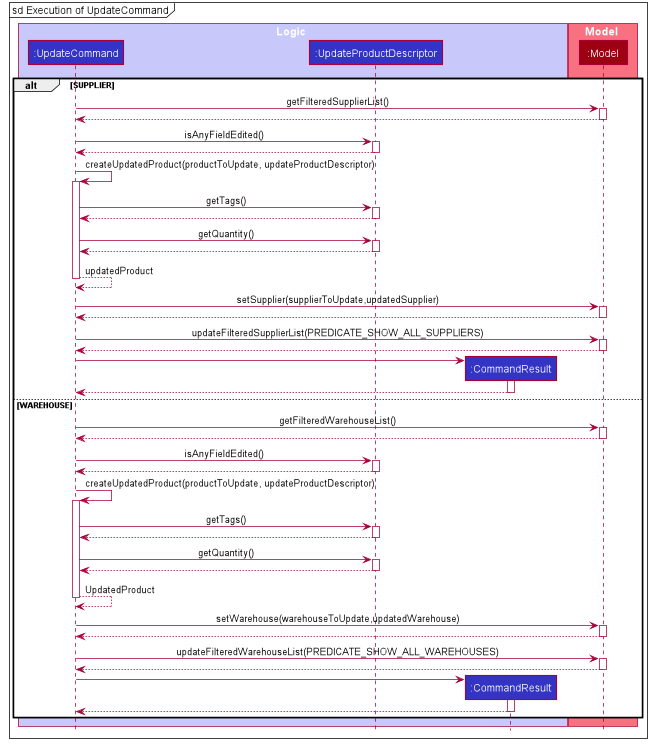

The diagram above was rendered by PlantUML. Its source (embedded in the PNG):
@startuml








skinparam BackgroundColor #FFFFFFF

skinparam Shadowing false

skinparam Class {
    FontColor #FFFFFF
    BorderThickness 1
    BorderColor #FFFFFF
    StereotypeFontColor #FFFFFF
    FontName Arial
}

skinparam Actor {
    BorderColor #000000
    Color #000000
    FontName Arial
}

skinparam Sequence {
    MessageAlign center
    BoxFontSize 15
    BoxPadding 0
    BoxFontColor #FFFFFF
    FontName Arial
}

skinparam Participant {
    FontColor #FFFFFFF
    Padding 20
}

skinparam MinClassWidth 50
skinparam ParticipantPadding 10
skinparam Shadowing false
skinparam DefaultTextAlignment center
skinparam packageStyle Rectangle

hide footbox
hide members
hide circle

mainframe sd Execution of UpdateCommand

box Logic #C8C8FA
participant ":UpdateCommand" as UpdateCommand #3333C4
participant ":UpdateProductDescriptor" as UpdateProductDescriptor #3333C4
participant ":CommandResult" as CommandResult #3333C4
end box

box Model #F97181
participant ":Model" as Model #9D0012
end box

alt SUPPLIER
UpdateCommand -> Model : getFilteredSupplierList()
activate Model

Model --> UpdateCommand :
deactivate Model

UpdateCommand -> UpdateProductDescriptor : isAnyFieldEdited()
activate UpdateProductDescriptor

UpdateProductDescriptor --> UpdateCommand :
deactivate UpdateProductDescriptor

UpdateCommand -> UpdateCommand : createUpdatedProduct(productToUpdate, updateProductDescriptor)
activate UpdateCommand

UpdateCommand -> UpdateProductDescriptor : getTags()
activate UpdateProductDescriptor

UpdateProductDescriptor --> UpdateCommand :
deactivate UpdateProductDescriptor

UpdateCommand -> UpdateProductDescriptor : getQuantity()
activate UpdateProductDescriptor

UpdateProductDescriptor --> UpdateCommand :
deactivate UpdateProductDescriptor

UpdateCommand --> UpdateCommand : updatedProduct
deactivate UpdateCommand

UpdateCommand -> Model : setSupplier(supplierToUpdate,updatedSupplier)
activate Model

Model --> UpdateCommand :
deactivate Model

UpdateCommand -> Model : updateFilteredSupplierList(PREDICATE_SHOW_ALL_SUPPLIERS)
activate Model

Model --> UpdateCommand :
deactivate Model

create CommandResult
UpdateCommand -> CommandResult
activate CommandResult

CommandResult --> UpdateCommand
deactivate CommandResult

else WAREHOUSE
UpdateCommand -> Model : getFilteredWarehouseList()
activate Model

Model --> UpdateCommand :
deactivate Model

UpdateCommand -> UpdateProductDescriptor : isAnyFieldEdited()
activate UpdateProductDescriptor

UpdateProductDescriptor --> UpdateCommand :
deactivate UpdateProductDescriptor

UpdateCommand -> UpdateCommand : createUpdatedProduct(productToUpdate, updateProductDescriptor)
activate UpdateCommand

UpdateCommand -> UpdateProductDescriptor : getTags()
activate UpdateProductDescriptor

UpdateProductDescriptor --> UpdateCommand :
deactivate UpdateProductDescriptor

UpdateCommand -> UpdateProductDescriptor : getQuantity()
activate UpdateProductDescriptor

UpdateProductDescriptor --> UpdateCommand :
deactivate UpdateProductDescriptor

UpdateCommand --> UpdateCommand : UpdatedProduct
deactivate UpdateCommand

UpdateCommand -> Model : setWarehouse(warehouseToUpdate,updatedWarehouse)
activate Model

Model --> UpdateCommand :
deactivate Model

UpdateCommand -> Model : updateFilteredWarehouseList(PREDICATE_SHOW_ALL_WAREHOUSES)
activate Model

Model --> UpdateCommand :
deactivate Model

create CommandResult
UpdateCommand -> CommandResult
activate CommandResult

CommandResult --> UpdateCommand
deactivate CommandResult

end

@enduml